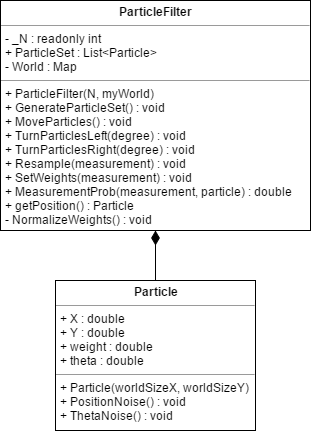

The diagram above was exported from draw.io. Its source (the exported page's mxGraphModel, read from the mxfile embedded in the PNG):
<mxGraphModel dx="1042" dy="530" grid="1" gridSize="10" guides="1" tooltips="1" connect="1" arrows="1" fold="1" page="1" pageScale="1" pageWidth="826" pageHeight="1169" background="#ffffff" math="0" shadow="0">
  <root>
    <mxCell id="0" />
    <mxCell id="1" parent="0" />
    <mxCell id="13" style="edgeStyle=orthogonalEdgeStyle;curved=1;rounded=0;html=1;exitX=0.5;exitY=0;entryX=0.5;entryY=1;startArrow=none;startFill=0;startSize=12;endArrow=diamondThin;endFill=1;endSize=12;jettySize=auto;orthogonalLoop=1;" edge="1" parent="1" source="11" target="12">
      <mxGeometry relative="1" as="geometry" />
    </mxCell>
    <mxCell id="11" value="&lt;p style=&quot;margin: 0px ; margin-top: 4px ; text-align: center&quot;&gt;&lt;b&gt;Particle&lt;/b&gt;&lt;/p&gt;&lt;hr size=&quot;1&quot;&gt;&lt;p style=&quot;margin: 0px ; margin-left: 4px&quot;&gt;+ X&lt;span&gt;&amp;nbsp;: double&lt;/span&gt;&lt;/p&gt;&lt;p style=&quot;margin: 0px ; margin-left: 4px&quot;&gt;&lt;span&gt;+ Y : double&lt;/span&gt;&lt;/p&gt;&lt;p style=&quot;margin: 0px ; margin-left: 4px&quot;&gt;+ weight : double&lt;/p&gt;&lt;p style=&quot;margin: 0px ; margin-left: 4px&quot;&gt;+ theta : double&lt;/p&gt;&lt;hr size=&quot;1&quot;&gt;&lt;p style=&quot;margin: 0px ; margin-left: 4px&quot;&gt;+ Particle(worldSizeX, worldSizeY)&lt;/p&gt;&lt;p style=&quot;margin: 0px ; margin-left: 4px&quot;&gt;+ PositionNoise() : void&lt;/p&gt;&lt;p style=&quot;margin: 0px ; margin-left: 4px&quot;&gt;+ ThetaNoise() : void&lt;/p&gt;" style="verticalAlign=top;align=left;overflow=fill;fontSize=12;fontFamily=Helvetica;html=1;" vertex="1" parent="1">
      <mxGeometry x="95" y="320" width="200" height="150" as="geometry" />
    </mxCell>
    <mxCell id="12" value="&lt;p style=&quot;margin: 0px ; margin-top: 4px ; text-align: center&quot;&gt;&lt;b&gt;ParticleFilter&lt;/b&gt;&lt;/p&gt;&lt;hr size=&quot;1&quot;&gt;&lt;p style=&quot;margin: 0px ; margin-left: 4px&quot;&gt;- _N : readonly int&lt;/p&gt;&lt;p style=&quot;margin: 0px ; margin-left: 4px&quot;&gt;&lt;span&gt;+ ParticleSet : List&amp;lt;Particle&amp;gt;&lt;/span&gt;&lt;/p&gt;&lt;p style=&quot;margin: 0px ; margin-left: 4px&quot;&gt;- World : Map&lt;/p&gt;&lt;hr size=&quot;1&quot;&gt;&lt;p style=&quot;margin: 0px ; margin-left: 4px&quot;&gt;+ ParticleFilter(N, myWorld)&lt;/p&gt;&lt;p style=&quot;margin: 0px ; margin-left: 4px&quot;&gt;+ GenerateParticleSet() : void&lt;/p&gt;&lt;p style=&quot;margin: 0px ; margin-left: 4px&quot;&gt;+ MoveParticles() : void&lt;/p&gt;&lt;p style=&quot;margin: 0px ; margin-left: 4px&quot;&gt;+ TurnParticlesLeft(degree) : void&lt;/p&gt;&lt;p style=&quot;margin: 0px ; margin-left: 4px&quot;&gt;+ TurnParticlesRight(degree) : void&amp;nbsp;&lt;/p&gt;&lt;p style=&quot;margin: 0px ; margin-left: 4px&quot;&gt;+ Resample(measurement) : void&lt;/p&gt;&lt;p style=&quot;margin: 0px ; margin-left: 4px&quot;&gt;+ SetWeights(measurement) : void&lt;/p&gt;&lt;p style=&quot;margin: 0px ; margin-left: 4px&quot;&gt;+ MeasurementProb(measurement, particle) : double&lt;/p&gt;&lt;p style=&quot;margin: 0px ; margin-left: 4px&quot;&gt;+ getPosition() : Particle&lt;/p&gt;&lt;p style=&quot;margin: 0px ; margin-left: 4px&quot;&gt;- NormalizeWeights() : void&lt;/p&gt;" style="verticalAlign=top;align=left;overflow=fill;fontSize=12;fontFamily=Helvetica;html=1;" vertex="1" parent="1">
      <mxGeometry x="40" y="40" width="310" height="230" as="geometry" />
    </mxCell>
  </root>
</mxGraphModel>